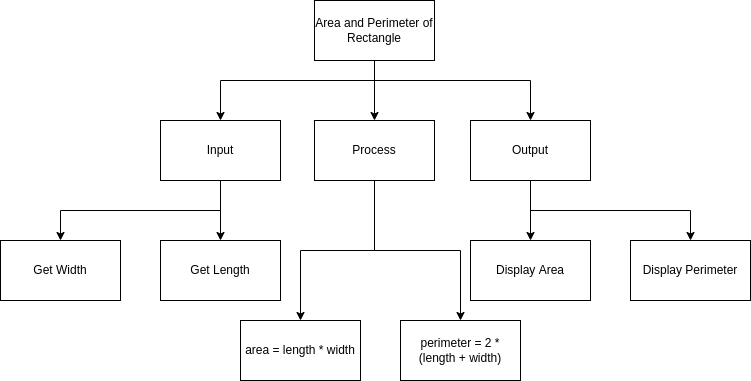

The diagram above was exported from draw.io. Its source (the exported page's mxGraphModel, read from the mxfile embedded in the PNG):
<mxGraphModel dx="1074" dy="760" grid="1" gridSize="10" guides="1" tooltips="1" connect="1" arrows="1" fold="1" page="1" pageScale="1" pageWidth="827" pageHeight="1169" math="0" shadow="0">
  <root>
    <mxCell id="0" />
    <mxCell id="1" parent="0" />
    <mxCell id="4" style="edgeStyle=none;html=1;jumpStyle=none;" parent="1" source="2" target="3" edge="1">
      <mxGeometry relative="1" as="geometry" />
    </mxCell>
    <mxCell id="6" style="edgeStyle=orthogonalEdgeStyle;html=1;entryX=0.5;entryY=0;entryDx=0;entryDy=0;elbow=vertical;rounded=0;" parent="1" source="2" target="5" edge="1">
      <mxGeometry relative="1" as="geometry">
        <Array as="points">
          <mxPoint x="414" y="200" />
          <mxPoint x="260" y="200" />
        </Array>
      </mxGeometry>
    </mxCell>
    <mxCell id="8" style="edgeStyle=orthogonalEdgeStyle;html=1;entryX=0.5;entryY=0;entryDx=0;entryDy=0;jumpStyle=none;rounded=0;" parent="1" source="2" target="7" edge="1">
      <mxGeometry relative="1" as="geometry">
        <Array as="points">
          <mxPoint x="414" y="200" />
          <mxPoint x="570" y="200" />
        </Array>
      </mxGeometry>
    </mxCell>
    <mxCell id="2" value="Area and Perimeter of Rectangle" style="rounded=0;whiteSpace=wrap;html=1;" parent="1" vertex="1">
      <mxGeometry x="354" y="120" width="120" height="60" as="geometry" />
    </mxCell>
    <mxCell id="19" style="edgeStyle=orthogonalEdgeStyle;html=1;entryX=0.5;entryY=0;entryDx=0;entryDy=0;rounded=0;" parent="1" source="3" target="17" edge="1">
      <mxGeometry relative="1" as="geometry" />
    </mxCell>
    <mxCell id="20" style="edgeStyle=orthogonalEdgeStyle;html=1;entryX=0.5;entryY=0;entryDx=0;entryDy=0;rounded=0;" parent="1" source="3" target="18" edge="1">
      <mxGeometry relative="1" as="geometry" />
    </mxCell>
    <mxCell id="3" value="Process" style="rounded=0;whiteSpace=wrap;html=1;" parent="1" vertex="1">
      <mxGeometry x="354" y="240" width="120" height="60" as="geometry" />
    </mxCell>
    <mxCell id="11" style="edgeStyle=none;html=1;" parent="1" source="5" target="9" edge="1">
      <mxGeometry relative="1" as="geometry" />
    </mxCell>
    <mxCell id="12" style="edgeStyle=orthogonalEdgeStyle;html=1;entryX=0.5;entryY=0;entryDx=0;entryDy=0;rounded=0;" parent="1" source="5" target="10" edge="1">
      <mxGeometry relative="1" as="geometry">
        <Array as="points">
          <mxPoint x="260" y="330" />
          <mxPoint x="100" y="330" />
        </Array>
      </mxGeometry>
    </mxCell>
    <mxCell id="5" value="Input" style="rounded=0;whiteSpace=wrap;html=1;" parent="1" vertex="1">
      <mxGeometry x="200" y="240" width="120" height="60" as="geometry" />
    </mxCell>
    <mxCell id="15" style="edgeStyle=none;html=1;entryX=0.5;entryY=0;entryDx=0;entryDy=0;" parent="1" source="7" target="13" edge="1">
      <mxGeometry relative="1" as="geometry" />
    </mxCell>
    <mxCell id="16" style="edgeStyle=orthogonalEdgeStyle;html=1;entryX=0.5;entryY=0;entryDx=0;entryDy=0;rounded=0;" parent="1" source="7" target="14" edge="1">
      <mxGeometry relative="1" as="geometry">
        <Array as="points">
          <mxPoint x="570" y="330" />
          <mxPoint x="730" y="330" />
        </Array>
      </mxGeometry>
    </mxCell>
    <mxCell id="7" value="Output" style="rounded=0;whiteSpace=wrap;html=1;" parent="1" vertex="1">
      <mxGeometry x="510" y="240" width="120" height="60" as="geometry" />
    </mxCell>
    <mxCell id="9" value="Get Length" style="rounded=0;whiteSpace=wrap;html=1;" parent="1" vertex="1">
      <mxGeometry x="200" y="360" width="120" height="60" as="geometry" />
    </mxCell>
    <mxCell id="10" value="Get Width" style="rounded=0;whiteSpace=wrap;html=1;" parent="1" vertex="1">
      <mxGeometry x="40" y="360" width="120" height="60" as="geometry" />
    </mxCell>
    <mxCell id="13" value="Display Area" style="rounded=0;whiteSpace=wrap;html=1;" parent="1" vertex="1">
      <mxGeometry x="510" y="360" width="120" height="60" as="geometry" />
    </mxCell>
    <mxCell id="14" value="Display Perimeter" style="rounded=0;whiteSpace=wrap;html=1;" parent="1" vertex="1">
      <mxGeometry x="670" y="360" width="120" height="60" as="geometry" />
    </mxCell>
    <mxCell id="17" value="area = length * width" style="rounded=0;whiteSpace=wrap;html=1;" parent="1" vertex="1">
      <mxGeometry x="280" y="440" width="120" height="60" as="geometry" />
    </mxCell>
    <mxCell id="18" value="perimeter = 2 * (length + width)" style="rounded=0;whiteSpace=wrap;html=1;" parent="1" vertex="1">
      <mxGeometry x="440" y="440" width="120" height="60" as="geometry" />
    </mxCell>
  </root>
</mxGraphModel>